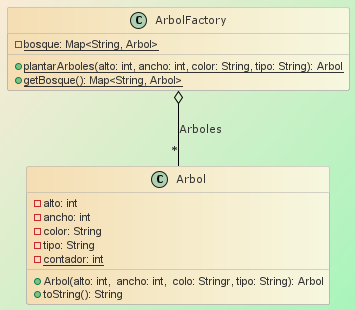

The diagram above was rendered by PlantUML. Its source (embedded in the PNG):
@startuml
!theme reddress-lightblue
skinparam backgroundcolor AntiqueWhite/#A9F5BC
skinparam classBackgroundColor Wheat|F7F8E0

class Arbol {
    - alto: int
    - ancho: int
    - color: String
    - tipo: String
    - {static} contador: int

    + Arbol(alto: int,  ancho: int,  colo: Stringr, tipo: String): Arbol
    + toString(): String
}

class ArbolFactory {
    - {static}  bosque: Map<String, Arbol>

    + {static} plantarArboles(alto: int, ancho: int, color: String, tipo: String): Arbol
    + {static} getBosque(): Map<String, Arbol>

}

ArbolFactory o--"*" Arbol: Arboles
@enduml